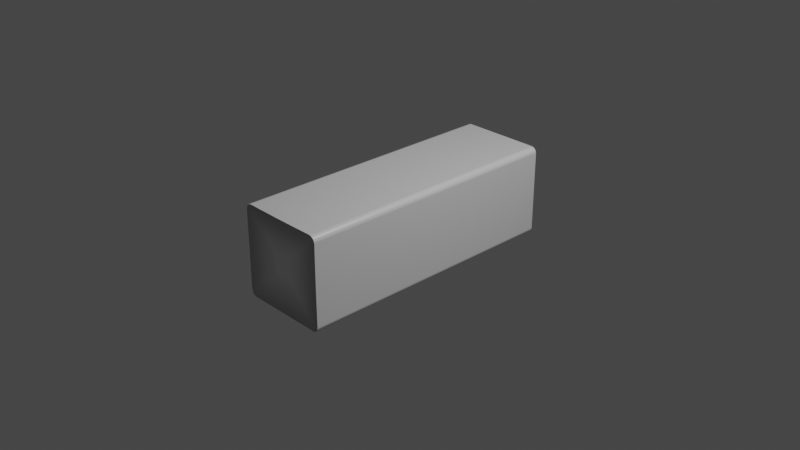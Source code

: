 # Source: brick.blend  (saved by Blender 2.82.7; exported with 4.5.12 LTS)
import bpy
from mathutils import Matrix  # noqa: F401  (used for matrix-valued properties, if any)

bpy.ops.wm.read_factory_settings(use_empty=True)
scene = bpy.context.scene
scene.name = 'Scene'

# ---- collections
col_collection = bpy.data.collections.new('Collection'); scene.collection.children.link(col_collection)

# ---- materials (node trees are filled in below, after node groups)
mat_brick_mat = bpy.data.materials.new('Brick_mat')
mat_brick_mat.alpha_threshold = 0.0
mat_brick_mat.use_transparent_shadow = False
mat_brick_mat.line_color = (0.0, 0.0, 0.0, 1.0)

# ---- material node trees
mat_brick_mat.use_nodes = True; mat_brick_mat.node_tree.nodes.clear()
_N = mat_brick_mat.node_tree.nodes; _L = mat_brick_mat.node_tree.links
n0 = _N.new('ShaderNodeOutputMaterial'); n0.name = 'Material Output'; n0.location = (300, 300)
n1 = _N.new('ShaderNodeBsdfPrincipled'); n1.name = 'Principled BSDF'; n1.location = (10, 300)
n1.distribution = 'GGX'
n1.subsurface_method = 'BURLEY'
n1.inputs[2].default_value = 0.4
n1.inputs[3].default_value = 1.45
n1.inputs[27].default_value = (0.0, 0.0, 0.0, 1.0)
n1.inputs[28].default_value = 1.0
_L.new(n1.outputs[0], n0.inputs[0])
n0.is_active_output = True

# ---- world
world_world = bpy.data.worlds.new('World'); scene.world = world_world
world_world.use_nodes = True; world_world.node_tree.nodes.clear()
_N = world_world.node_tree.nodes; _L = world_world.node_tree.links
n0 = _N.new('ShaderNodeOutputWorld'); n0.name = 'World Output'; n0.location = (300, 300)
n1 = _N.new('ShaderNodeBackground'); n1.name = 'Background'; n1.location = (10, 300)
n1.inputs[0].default_value = (0.05088, 0.05088, 0.05088, 1.0)
_L.new(n1.outputs[0], n0.inputs[0])
n0.is_active_output = True
world_world.color = (0.05088, 0.05088, 0.05088)
world_world.use_sun_shadow = False
world_world.sun_shadow_jitter_overblur = 0.0

# ---- cameras
cam_camera = bpy.data.cameras.new('Camera')
cam_camera.clip_end = 100.0
cam_camera.ortho_scale = 7.314

# ---- lights
light_light = bpy.data.lights.new('Light', 'POINT')
light_light.transmission_factor = 0.0
light_light.energy = 1000.0
light_light.shadow_soft_size = 0.1
light_light.shadow_maximum_resolution = 0.006
light_light.use_absolute_resolution = True

# ---- meshes
me_cube = bpy.data.meshes.new('Cube')
me_cube.from_pydata([(-0.435, 1.5, -0.5), (-0.5, -1.5, -0.435), (0.5, -1.5, 0.435), (-0.435, 1.5, 0.5), (-0.5, -1.5, 0.435), (-0.5, 1.5, 0.435), (0.435, 1.5, -0.5), (-0.5, 1.5, -0.435), (-3.538e-05, 1.5, -3.538e-05), (-0.4599, 1.5, -0.4951), (-0.481, 1.5, -0.481), (-0.4951, 1.5, -0.4599), (-0.435, -1.5, -0.5), (-3.538e-05, -1.5, -3.538e-05), (-0.4951, -1.5, -0.4599), (-0.481, -1.5, -0.481), (-0.4599, -1.5, -0.4951), (0.435, 1.5, 0.5), (0.5, 1.5, 0.435), (0.4599, 1.5, 0.4951), (0.481, 1.5, 0.481), (0.4951, 1.5, 0.4599), (0.435, -1.5, 0.5), (0.4951, -1.5, 0.4599), (0.481, -1.5, 0.481), (0.4599, -1.5, 0.4951), (-0.435, -1.5, 0.5), (-0.4599, -1.5, 0.4951), (-0.481, -1.5, 0.481), (-0.4951, -1.5, 0.4599), (-0.4951, 1.5, 0.4599), (-0.481, 1.5, 0.481), (-0.4599, 1.5, 0.4951), (0.435, -1.5, -0.5), (0.5, -1.5, -0.435), (0.4599, -1.5, -0.4951), (0.481, -1.5, -0.481), (0.4951, -1.5, -0.4599), (0.5, 1.5, -0.435), (0.4951, 1.5, -0.4599), (0.481, 1.5, -0.481), (0.4599, 1.5, -0.4951)], [], [(17, 3, 26, 22), (38, 18, 2, 34), (1, 4, 5, 7), (0, 6, 33, 12), (8, 6, 0), (8, 7, 5), (8, 3, 17), (8, 18, 38), (13, 34, 2), (13, 22, 26), (13, 12, 33), (13, 4, 1), (0, 9, 8), (9, 10, 8), (10, 11, 8), (11, 7, 8), (1, 14, 13), (14, 15, 13), (15, 16, 13), (16, 12, 13), (17, 19, 8), (19, 20, 8), (20, 21, 8), (21, 18, 8), (2, 23, 13), (23, 24, 13), (24, 25, 13), (25, 22, 13), (26, 27, 13), (27, 28, 13), (28, 29, 13), (29, 4, 13), (5, 30, 8), (30, 31, 8), (31, 32, 8), (32, 3, 8), (33, 35, 13), (35, 36, 13), (36, 37, 13), (37, 34, 13), (38, 39, 8), (39, 40, 8), (40, 41, 8), (41, 6, 8), (2, 18, 21, 23), (23, 21, 20, 24), (24, 20, 19, 25), (25, 19, 17, 22), (33, 6, 41, 35), (35, 41, 40, 36), (36, 40, 39, 37), (37, 39, 38, 34), (26, 3, 32, 27), (27, 32, 31, 28), (28, 31, 30, 29), (29, 30, 5, 4), (1, 7, 11, 14), (14, 11, 10, 15), (15, 10, 9, 16), (16, 9, 0, 12)])
me_cube.polygons.foreach_set('use_smooth', [True] * 60)
_uv = me_cube.uv_layers.new(name='UVMap')
_uv.uv.foreach_set('vector', [0.6989, 0.7378, 0.4821, 0.7381, 0.4817, 0.008599, 0.6984, 0.008242, 0.9376, 0.7376, 0.7208, 0.7378, 0.7203, 0.00791, 0.9372, 0.007455, 0.2435, 0.009016, 0.4599, 0.008839, 0.4601, 0.738, 0.2437, 0.7379, 0.2219, 0.7379, 0.005492, 0.7381, 0.005307, 0.008977, 0.2217, 0.009068, 0.1275, 0.8724, 0.005307, 0.9788, 0.005307, 0.7661, 0.1275, 0.8724, 0.0212, 0.7502, 0.2339, 0.7502, 0.1275, 0.8724, 0.2498, 0.7661, 0.2498, 0.9788, 0.1275, 0.8724, 0.2339, 0.9947, 0.0212, 0.9947, 0.3827, 0.8725, 0.2763, 0.7502, 0.489, 0.7502, 0.3827, 0.8725, 0.5049, 0.7661, 0.5049, 0.9788, 0.3827, 0.8725, 0.2604, 0.9788, 0.2604, 0.7661, 0.3827, 0.8725, 0.489, 0.9947, 0.2763, 0.9947, 0.005307, 0.7661, 0.006516, 0.76, 0.1275, 0.8724, 0.006516, 0.76, 0.009961, 0.7548, 0.1275, 0.8724, 0.009961, 0.7548, 0.01512, 0.7514, 0.1275, 0.8724, 0.01512, 0.7514, 0.0212, 0.7502, 0.1275, 0.8724, 0.2763, 0.9947, 0.2702, 0.9935, 0.3827, 0.8725, 0.2702, 0.9935, 0.2651, 0.99, 0.3827, 0.8725, 0.2651, 0.99, 0.2616, 0.9849, 0.3827, 0.8725, 0.2616, 0.9849, 0.2604, 0.9788, 0.3827, 0.8725, 0.2498, 0.9788, 0.2486, 0.9849, 0.1275, 0.8724, 0.2486, 0.9849, 0.2452, 0.99, 0.1275, 0.8724, 0.2452, 0.99, 0.24, 0.9935, 0.1275, 0.8724, 0.24, 0.9935, 0.2339, 0.9947, 0.1275, 0.8724, 0.489, 0.7502, 0.4951, 0.7514, 0.3827, 0.8725, 0.4951, 0.7514, 0.5003, 0.7548, 0.3827, 0.8725, 0.5003, 0.7548, 0.5037, 0.76, 0.3827, 0.8725, 0.5037, 0.76, 0.5049, 0.7661, 0.3827, 0.8725, 0.5049, 0.9788, 0.5037, 0.9849, 0.3827, 0.8725, 0.5037, 0.9849, 0.5003, 0.99, 0.3827, 0.8725, 0.5003, 0.99, 0.4951, 0.9935, 0.3827, 0.8725, 0.4951, 0.9935, 0.489, 0.9947, 0.3827, 0.8725, 0.2339, 0.7502, 0.24, 0.7514, 0.1275, 0.8724, 0.24, 0.7514, 0.2452, 0.7548, 0.1275, 0.8724, 0.2452, 0.7548, 0.2486, 0.76, 0.1275, 0.8724, 0.2486, 0.76, 0.2498, 0.7661, 0.1275, 0.8724, 0.2604, 0.7661, 0.2616, 0.76, 0.3827, 0.8725, 0.2616, 0.76, 0.2651, 0.7548, 0.3827, 0.8725, 0.2651, 0.7548, 0.2702, 0.7514, 0.3827, 0.8725, 0.2702, 0.7514, 0.2763, 0.7502, 0.3827, 0.8725, 0.0212, 0.9947, 0.01512, 0.9935, 0.1275, 0.8724, 0.01512, 0.9935, 0.009961, 0.99, 0.1275, 0.8724, 0.009961, 0.99, 0.006516, 0.9849, 0.1275, 0.8724, 0.006516, 0.9849, 0.005307, 0.9788, 0.1275, 0.8724, 0.7203, 0.00791, 0.7208, 0.7378, 0.7166, 0.7374, 0.7161, 0.008317, 0.7161, 0.008317, 0.7166, 0.7374, 0.7098, 0.7369, 0.7094, 0.008973, 0.7094, 0.008973, 0.7098, 0.7369, 0.7031, 0.7375, 0.7026, 0.008522, 0.7026, 0.008522, 0.7031, 0.7375, 0.6989, 0.7378, 0.6984, 0.008242, 0.9609, 0.005307, 0.9609, 0.7396, 0.9563, 0.7387, 0.9563, 0.006176, 0.9563, 0.006176, 0.9563, 0.7387, 0.949, 0.7374, 0.9488, 0.007579, 0.9488, 0.007579, 0.949, 0.7374, 0.942, 0.7375, 0.9416, 0.007503, 0.9416, 0.007503, 0.942, 0.7375, 0.9376, 0.7376, 0.9372, 0.007455, 0.4817, 0.008599, 0.4821, 0.7381, 0.4779, 0.7377, 0.4776, 0.008984, 0.4776, 0.008984, 0.4779, 0.7377, 0.4711, 0.7372, 0.4709, 0.009604, 0.4709, 0.009604, 0.4711, 0.7372, 0.4643, 0.7377, 0.4641, 0.009132, 0.4641, 0.009132, 0.4643, 0.7377, 0.4601, 0.738, 0.4599, 0.008839, 0.2435, 0.009016, 0.2437, 0.7379, 0.2395, 0.7376, 0.2393, 0.009366, 0.2393, 0.009366, 0.2395, 0.7376, 0.2328, 0.737, 0.2326, 0.009931, 0.2326, 0.009931, 0.2328, 0.737, 0.2261, 0.7376, 0.2259, 0.009398, 0.2259, 0.009398, 0.2261, 0.7376, 0.2219, 0.7379, 0.2217, 0.009068])
me_cube.materials.append(mat_brick_mat)
me_cube.use_remesh_preserve_volume = False
me_cube.use_remesh_preserve_attributes = False
me_cube.use_mirror_vertex_groups = False
me_cube.update()

# ---- objects
ob_brick_01 = bpy.data.objects.new('Brick_01', me_cube)
ob_light = bpy.data.objects.new('Light', light_light)
ob_camera = bpy.data.objects.new('Camera', cam_camera)

# ---- transforms, parenting, visibility, modifiers, constraints
ob_brick_01.location = (0.0, 0.0, 0.0)
ob_brick_01.lock_rotations_4d = False
ob_brick_01.empty_display_type = 'ARROWS'
ob_brick_01.lineart.crease_threshold = 0.0
_m = ob_brick_01.modifiers.new('Bevel', 'BEVEL')
_m.width = 0.015
_m.width_pct = 0.015
_m.limit_method = 'WEIGHT'
_m.loop_slide = False
_m.face_strength_mode = 'FSTR_AFFECTED'
_m = ob_brick_01.modifiers.new('Weighted Normal', 'WEIGHTED_NORMAL')
_m.use_face_influence = True
ob_light.location = (4.076, 1.005, 5.904)
ob_light.rotation_euler = (0.6503, 0.05522, 1.866)
ob_light.lock_rotations_4d = False
ob_light.empty_display_type = 'ARROWS'
ob_light.color = (0.0, 0.0, 0.0, 0.0)
ob_light.lineart.crease_threshold = 0.0
ob_camera.location = (7.359, -6.926, 4.958)
ob_camera.rotation_euler = (1.109, 0.0, 0.8149)
ob_camera.lock_rotations_4d = False
ob_camera.empty_display_type = 'ARROWS'
ob_camera.color = (0.0, 0.0, 0.0, 0.0)
ob_camera.display_type = 'WIRE'
ob_camera.lineart.crease_threshold = 0.0

# ---- collection membership
col_collection.objects.link(ob_brick_01)
col_collection.objects.link(ob_light)
col_collection.objects.link(ob_camera)

# ---- scene / render settings (as saved in the file)
scene.camera = ob_camera
scene.frame_start = 1; scene.frame_end = 250; scene.frame_set(1)
scene.render.engine = 'BLENDER_EEVEE_NEXT'
scene.cycles.use_denoising = False
scene.cycles.samples = 128
scene.cycles.sampling_pattern = 'TABULATED_SOBOL'
scene.cycles.use_adaptive_sampling = False
scene.cycles.use_light_tree = False
scene.view_settings.view_transform = 'Filmic'
bpy.context.view_layer.update()
